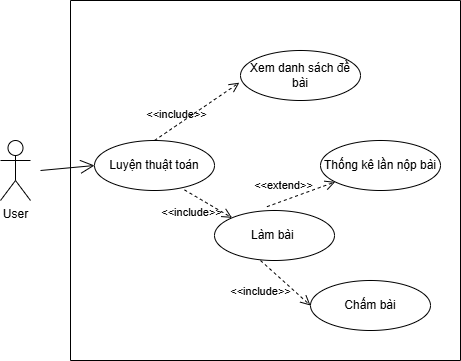

The diagram above was exported from draw.io. Its source (the exported page's mxGraphModel, read from the mxfile embedded in the PNG):
<mxGraphModel dx="1044" dy="557" grid="1" gridSize="10" guides="1" tooltips="1" connect="1" arrows="1" fold="1" page="1" pageScale="1" pageWidth="827" pageHeight="1169" math="0" shadow="0">
  <root>
    <mxCell id="0" />
    <mxCell id="1" parent="0" />
    <mxCell id="TZMUBfrbiPSpxGYM-Oj1-1" value="User" style="shape=umlActor;verticalLabelPosition=bottom;verticalAlign=top;html=1;outlineConnect=0;" vertex="1" parent="1">
      <mxGeometry x="240" y="250" width="30" height="60" as="geometry" />
    </mxCell>
    <mxCell id="TZMUBfrbiPSpxGYM-Oj1-2" value="" style="swimlane;startSize=0;" vertex="1" parent="1">
      <mxGeometry x="310" y="110" width="390" height="360" as="geometry" />
    </mxCell>
    <mxCell id="TZMUBfrbiPSpxGYM-Oj1-3" value="Luyện thuật toán" style="ellipse;whiteSpace=wrap;html=1;" vertex="1" parent="TZMUBfrbiPSpxGYM-Oj1-2">
      <mxGeometry x="24" y="140" width="120" height="50" as="geometry" />
    </mxCell>
    <mxCell id="TZMUBfrbiPSpxGYM-Oj1-5" value="Làm bài&amp;nbsp;" style="ellipse;whiteSpace=wrap;html=1;" vertex="1" parent="TZMUBfrbiPSpxGYM-Oj1-2">
      <mxGeometry x="144" y="210" width="120" height="50" as="geometry" />
    </mxCell>
    <mxCell id="TZMUBfrbiPSpxGYM-Oj1-8" value="&amp;lt;&amp;lt;include&amp;gt;&amp;gt;" style="endArrow=open;startArrow=none;endFill=0;startFill=0;endSize=8;html=1;verticalAlign=bottom;dashed=1;labelBackgroundColor=none;rounded=0;exitX=0.5;exitY=0;exitDx=0;exitDy=0;entryX=-0.01;entryY=0.644;entryDx=0;entryDy=0;entryPerimeter=0;" edge="1" parent="TZMUBfrbiPSpxGYM-Oj1-2" source="TZMUBfrbiPSpxGYM-Oj1-3" target="TZMUBfrbiPSpxGYM-Oj1-23">
      <mxGeometry x="-0.4477" y="2" width="160" relative="1" as="geometry">
        <mxPoint x="-30" y="170" as="sourcePoint" />
        <mxPoint x="144.70969813949705" y="115.21840210757966" as="targetPoint" />
        <mxPoint as="offset" />
      </mxGeometry>
    </mxCell>
    <mxCell id="TZMUBfrbiPSpxGYM-Oj1-9" value="&amp;lt;&amp;lt;include&amp;gt;&amp;gt;" style="endArrow=open;startArrow=none;endFill=0;startFill=0;endSize=8;html=1;verticalAlign=bottom;dashed=1;labelBackgroundColor=none;rounded=0;exitX=0.75;exitY=0.988;exitDx=0;exitDy=0;entryX=0;entryY=0;entryDx=0;entryDy=0;exitPerimeter=0;" edge="1" parent="TZMUBfrbiPSpxGYM-Oj1-2" source="TZMUBfrbiPSpxGYM-Oj1-3" target="TZMUBfrbiPSpxGYM-Oj1-5">
      <mxGeometry x="-0.2102" y="-24" width="160" relative="1" as="geometry">
        <mxPoint x="100" y="170" as="sourcePoint" />
        <mxPoint x="188" y="133" as="targetPoint" />
        <mxPoint as="offset" />
      </mxGeometry>
    </mxCell>
    <mxCell id="TZMUBfrbiPSpxGYM-Oj1-23" value="Xem danh sách đề bài" style="ellipse;whiteSpace=wrap;html=1;" vertex="1" parent="TZMUBfrbiPSpxGYM-Oj1-2">
      <mxGeometry x="170" y="50" width="120" height="50" as="geometry" />
    </mxCell>
    <mxCell id="TZMUBfrbiPSpxGYM-Oj1-24" value="Thống kê lần nộp bài" style="ellipse;whiteSpace=wrap;html=1;" vertex="1" parent="TZMUBfrbiPSpxGYM-Oj1-2">
      <mxGeometry x="250" y="140" width="120" height="50" as="geometry" />
    </mxCell>
    <mxCell id="TZMUBfrbiPSpxGYM-Oj1-26" value="&amp;lt;&amp;lt;extend&amp;gt;&amp;gt;" style="endArrow=open;startArrow=none;endFill=0;startFill=0;endSize=8;html=1;verticalAlign=bottom;dashed=1;labelBackgroundColor=none;rounded=0;exitX=0.437;exitY=-0.076;exitDx=0;exitDy=0;exitPerimeter=0;" edge="1" parent="TZMUBfrbiPSpxGYM-Oj1-2" source="TZMUBfrbiPSpxGYM-Oj1-5" target="TZMUBfrbiPSpxGYM-Oj1-24">
      <mxGeometry x="-0.4487" y="6" width="160" relative="1" as="geometry">
        <mxPoint x="140" y="158" as="sourcePoint" />
        <mxPoint x="225" y="100" as="targetPoint" />
        <mxPoint as="offset" />
      </mxGeometry>
    </mxCell>
    <mxCell id="TZMUBfrbiPSpxGYM-Oj1-28" value="Chấm bài" style="ellipse;whiteSpace=wrap;html=1;" vertex="1" parent="TZMUBfrbiPSpxGYM-Oj1-2">
      <mxGeometry x="240" y="280" width="120" height="50" as="geometry" />
    </mxCell>
    <mxCell id="TZMUBfrbiPSpxGYM-Oj1-30" value="&amp;lt;&amp;lt;include&amp;gt;&amp;gt;" style="endArrow=open;startArrow=none;endFill=0;startFill=0;endSize=8;html=1;verticalAlign=bottom;dashed=1;labelBackgroundColor=none;rounded=0;entryX=0;entryY=0.5;entryDx=0;entryDy=0;" edge="1" parent="TZMUBfrbiPSpxGYM-Oj1-2" target="TZMUBfrbiPSpxGYM-Oj1-28">
      <mxGeometry x="-0.2044" y="-30" width="160" relative="1" as="geometry">
        <mxPoint x="190" y="260" as="sourcePoint" />
        <mxPoint x="350" y="260" as="targetPoint" />
        <mxPoint as="offset" />
      </mxGeometry>
    </mxCell>
    <mxCell id="TZMUBfrbiPSpxGYM-Oj1-7" value="" style="endArrow=open;endFill=1;endSize=12;html=1;rounded=0;entryX=0;entryY=0.5;entryDx=0;entryDy=0;" edge="1" parent="1" target="TZMUBfrbiPSpxGYM-Oj1-3">
      <mxGeometry width="160" relative="1" as="geometry">
        <mxPoint x="280" y="280" as="sourcePoint" />
        <mxPoint x="490" y="290" as="targetPoint" />
      </mxGeometry>
    </mxCell>
  </root>
</mxGraphModel>